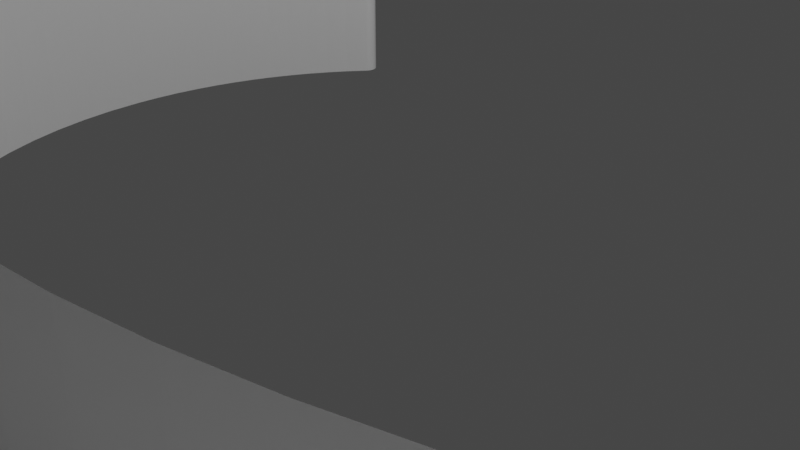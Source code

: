 # Source: stack-view.blend  (saved by Blender 2.82.7; exported with 4.5.12 LTS)
import bpy
from mathutils import Matrix  # noqa: F401  (used for matrix-valued properties, if any)

bpy.ops.wm.read_factory_settings(use_empty=True)
scene = bpy.context.scene
scene.name = 'Scene'

# ---- collections
col_collection = bpy.data.collections.new('Collection'); scene.collection.children.link(col_collection)
col_icon150_svg = bpy.data.collections.new('icon150.svg'); scene.collection.children.link(col_icon150_svg)

# ---- materials (node trees are filled in below, after node groups)
mat_material = bpy.data.materials.new('Material')
mat_material.alpha_threshold = 0.0
mat_material.use_transparent_shadow = False
mat_material.line_color = (0.0, 0.0, 0.0, 1.0)

# ---- material node trees
mat_material.use_nodes = True; mat_material.node_tree.nodes.clear()
_N = mat_material.node_tree.nodes; _L = mat_material.node_tree.links
n0 = _N.new('ShaderNodeOutputMaterial'); n0.name = 'Material Output'; n0.location = (300, 300)
n1 = _N.new('ShaderNodeBsdfPrincipled'); n1.name = 'Principled BSDF'; n1.location = (10, 300)
n1.distribution = 'GGX'
n1.subsurface_method = 'BURLEY'
n1.inputs[2].default_value = 0.4
n1.inputs[3].default_value = 1.45
n1.inputs[27].default_value = (0.0, 0.0, 0.0, 1.0)
n1.inputs[28].default_value = 1.0
_L.new(n1.outputs[0], n0.inputs[0])
n0.is_active_output = True

# ---- world
world_world = bpy.data.worlds.new('World'); scene.world = world_world
world_world.use_nodes = True; world_world.node_tree.nodes.clear()
_N = world_world.node_tree.nodes; _L = world_world.node_tree.links
n0 = _N.new('ShaderNodeOutputWorld'); n0.name = 'World Output'; n0.location = (300, 300)
n1 = _N.new('ShaderNodeBackground'); n1.name = 'Background'; n1.location = (10, 300)
n1.inputs[0].default_value = (0.05088, 0.05088, 0.05088, 1.0)
_L.new(n1.outputs[0], n0.inputs[0])
n0.is_active_output = True
world_world.color = (0.05088, 0.05088, 0.05088)
world_world.use_sun_shadow = False
world_world.sun_shadow_jitter_overblur = 0.0

# ---- cameras
cam_camera = bpy.data.cameras.new('Camera')
cam_camera.clip_end = 100.0
cam_camera.ortho_scale = 7.314

# ---- lights
light_light = bpy.data.lights.new('Light', 'POINT')
light_light.transmission_factor = 0.0
light_light.energy = 1000.0
light_light.shadow_soft_size = 0.1
light_light.shadow_maximum_resolution = 0.006
light_light.use_absolute_resolution = True

# ---- meshes
me_curve = bpy.data.meshes.new('Curve')
me_curve.from_pydata([(-0.001091, 0.008267, 0.0), (-0.0007838, 0.008268, 0.0), (-0.0004746, 0.008265, 0.0), (-0.0001645, 0.008256, 0.0), (0.0001454, 0.008241, 0.0), (0.0004543, 0.008221, 0.0), (0.0007613, 0.008194, 0.0), (0.001065, 0.008161, 0.0), (0.001366, 0.008121, 0.0), (0.001661, 0.008074, 0.0), (0.001951, 0.008019, 0.0), (0.002234, 0.007957, 0.0), (0.00251, 0.007886, 0.0), (0.002702, 0.007832, 0.0), (0.002888, 0.007775, 0.0), (0.00307, 0.007714, 0.0), (0.003248, 0.007649, 0.0), (0.00342, 0.007581, 0.0), (0.003587, 0.007509, 0.0), (0.00375, 0.007434, 0.0), (0.003908, 0.007355, 0.0), (0.004061, 0.007272, 0.0), (0.004209, 0.007186, 0.0), (0.004353, 0.007096, 0.0), (0.004491, 0.007003, 0.0), (0.004492, 0.007002, 0.0), (0.004493, 0.007002, 0.0), (0.004493, 0.007001, 0.0), (0.004494, 0.007001, 0.0), (0.004495, 0.007001, 0.0), (0.004496, 0.007, 0.0), (0.004496, 0.007, 0.0), (0.004497, 0.006999, 0.0), (0.004498, 0.006999, 0.0), (0.004498, 0.006999, 0.0), (0.004499, 0.006998, 0.0), (0.0045, 0.006997, 0.0), (0.00503, 0.00663, 0.0), (0.005527, 0.00622, 0.0), (0.005988, 0.00577, 0.0), (0.006412, 0.005283, 0.0), (0.006795, 0.00476, 0.0), (0.007135, 0.004205, 0.0), (0.00743, 0.00362, 0.0), (0.007677, 0.003007, 0.0), (0.007874, 0.00237, 0.0), (0.008017, 0.001711, 0.0), (0.008105, 0.001032, 0.0), (0.008135, 0.0003354, 0.0), (0.008121, -0.0001319, 0.0), (0.008082, -0.0005919, 0.0), (0.008016, -0.001044, 0.0), (0.007926, -0.001487, 0.0), (0.007811, -0.001921, 0.0), (0.007673, -0.002345, 0.0), (0.007513, -0.002757, 0.0), (0.007331, -0.003158, 0.0), (0.007128, -0.003546, 0.0), (0.006904, -0.00392, 0.0), (0.006661, -0.00428, 0.0), (0.006399, -0.004625, 0.0), (0.006383, -0.004648, 0.0), (0.006369, -0.004671, 0.0), (0.006358, -0.004695, 0.0), (0.00635, -0.00472, 0.0), (0.006345, -0.004745, 0.0), (0.006342, -0.004771, 0.0), (0.006342, -0.004796, 0.0), (0.006345, -0.004822, 0.0), (0.00635, -0.004847, 0.0), (0.006358, -0.004872, 0.0), (0.006369, -0.004896, 0.0), (0.006382, -0.004919, 0.0), (0.006398, -0.004941, 0.0), (0.006415, -0.004961, 0.0), (0.006434, -0.004979, 0.0), (0.006455, -0.004994, 0.0), (0.006477, -0.005007, 0.0), (0.006499, -0.005018, 0.0), (0.006523, -0.005026, 0.0), (0.006548, -0.005031, 0.0), (0.006573, -0.005034, 0.0), (0.006598, -0.005034, 0.0), (0.006624, -0.005031, 0.0), (0.00665, -0.005026, 0.0), (0.007734, -0.004705, 0.0), (0.008819, -0.004343, 0.0), (0.009906, -0.003941, 0.0), (0.01099, -0.003498, 0.0), (0.01208, -0.003014, 0.0), (0.01317, -0.002489, 0.0), (0.01427, -0.001923, 0.0), (0.01536, -0.001317, 0.0), (0.01645, -0.0006702, 0.0), (0.01755, 1.746e-05, 0.0), (0.01865, 0.0007458, 0.0), (0.01975, 0.001515, 0.0), (0.01976, 0.001526, 0.0), (0.01978, 0.001537, 0.0), (0.01979, 0.00155, 0.0), (0.0198, 0.001563, 0.0), (0.01981, 0.001576, 0.0), (0.01982, 0.001591, 0.0), (0.01983, 0.001606, 0.0), (0.01983, 0.001621, 0.0), (0.01984, 0.001637, 0.0), (0.01984, 0.001654, 0.0), (0.01985, 0.001672, 0.0), (0.01985, 0.00169, 0.0), (0.01985, 0.001708, 0.0), (0.01985, 0.001726, 0.0), (0.01985, 0.001744, 0.0), (0.01985, 0.001761, 0.0), (0.01985, 0.001778, 0.0), (0.01984, 0.001795, 0.0), (0.01984, 0.001811, 0.0), (0.01983, 0.001826, 0.0), (0.01982, 0.001842, 0.0), (0.01981, 0.001857, 0.0), (0.0198, 0.001871, 0.0), (0.01979, 0.001884, 0.0), (0.01652, 0.005296, 0.0), (0.01325, 0.008086, 0.0), (0.009996, 0.01025, 0.0), (0.006747, 0.0118, 0.0), (0.003506, 0.01273, 0.0), (0.000273, 0.01303, 0.0), (-0.002952, 0.01271, 0.0), (-0.00617, 0.01177, 0.0), (-0.009379, 0.01021, 0.0), (-0.01258, 0.00803, 0.0), (-0.01577, 0.005226, 0.0), (-0.01896, 0.0018, 0.0), (-0.01898, 0.001775, 0.0), (-0.01899, 0.001749, 0.0), (-0.019, 0.001721, 0.0), (-0.01901, 0.001693, 0.0), (-0.01902, 0.001664, 0.0), (-0.01902, 0.001635, 0.0), (-0.01902, 0.001606, 0.0), (-0.01901, 0.001577, 0.0), (-0.019, 0.001549, 0.0), (-0.01899, 0.001522, 0.0), (-0.01898, 0.001497, 0.0), (-0.01896, 0.001472, 0.0), (-0.01894, 0.00145, 0.0), (-0.01891, 0.001431, 0.0), (-0.01889, 0.001415, 0.0), (-0.01886, 0.001403, 0.0), (-0.01883, 0.001394, 0.0), (-0.01881, 0.001389, 0.0), (-0.01878, 0.001387, 0.0), (-0.01875, 0.001388, 0.0), (-0.01872, 0.001394, 0.0), (-0.01869, 0.001402, 0.0), (-0.01866, 0.001414, 0.0), (-0.01864, 0.00143, 0.0), (-0.017, 0.002532, 0.0), (-0.01539, 0.003536, 0.0), (-0.01382, 0.004444, 0.0), (-0.01228, 0.005256, 0.0), (-0.01077, 0.00597, 0.0), (-0.009292, 0.006588, 0.0), (-0.007846, 0.00711, 0.0), (-0.006432, 0.007534, 0.0), (-0.00505, 0.007862, 0.0), (-0.003699, 0.008094, 0.0), (-0.002381, 0.008229, 0.0), (-0.001094, 0.008267, 0.0), (-0.001094, 0.008267, 0.0), (-0.001094, 0.008267, 0.0), (-0.001094, 0.008267, 0.0), (-0.001093, 0.008267, 0.0), (-0.001093, 0.008267, 0.0), (-0.001093, 0.008267, 0.0), (-0.001092, 0.008267, 0.0), (-0.001092, 0.008267, 0.0), (-0.001092, 0.008267, 0.0), (-0.001091, 0.008267, 0.0), (-0.001091, 0.008267, 0.0)], [(126, 127), (125, 126), (124, 125), (127, 128), (123, 124), (128, 129), (122, 123), (129, 130), (168, 169), (1, 2), (167, 168), (2, 3), (3, 4), (4, 5), (166, 167), (5, 6), (6, 7), (7, 8), (8, 9), (165, 166), (121, 122), (9, 10), (130, 131), (164, 165), (10, 11), (11, 12), (12, 13), (13, 14), (14, 15), (15, 16), (16, 17), (17, 18), (163, 164), (18, 19), (19, 20), (20, 21), (21, 22), (22, 23), (162, 163), (23, 24), (24, 25), (25, 26), (26, 27), (27, 28), (28, 29), (29, 30), (30, 31), (31, 32), (32, 33), (33, 34), (34, 35), (35, 36), (36, 37), (37, 38), (161, 162), (38, 39), (160, 161), (39, 40), (120, 121), (40, 41), (159, 160), (131, 132), (41, 42), (158, 159), (42, 43), (43, 44), (157, 158), (44, 45), (156, 157), (45, 46), (119, 120), (118, 119), (117, 118), (116, 117), (115, 116), (114, 115), (132, 133), (113, 114), (112, 113), (133, 134), (111, 112), (134, 135), (110, 111), (109, 110), (135, 136), (46, 47), (108, 109), (136, 137), (107, 108), (106, 107), (137, 138), (105, 106), (104, 105), (138, 139), (103, 104), (139, 140), (102, 103), (101, 102), (140, 141), (100, 101), (99, 100), (98, 99), (141, 142), (97, 98), (96, 97), (142, 143), (95, 96), (143, 144), (144, 145), (145, 146), (146, 147), (155, 156), (147, 148), (154, 155), (148, 149), (153, 154), (149, 150), (152, 153), (150, 151), (151, 152), (47, 48), (94, 95), (48, 49), (93, 94), (49, 50), (50, 51), (92, 93), (51, 52), (91, 92), (52, 53), (53, 54), (90, 91), (54, 55), (89, 90), (55, 56), (88, 89), (56, 57), (87, 88), (57, 58), (58, 59), (86, 87), (59, 60), (85, 86), (60, 61), (61, 62), (62, 63), (63, 64), (84, 85), (64, 65), (65, 66), (66, 67), (67, 68), (68, 69), (69, 70), (70, 71), (71, 72), (72, 73), (73, 74), (74, 75), (75, 76), (76, 77), (77, 78), (78, 79), (79, 80), (83, 84), (80, 81), (81, 82), (82, 83)], [(169, 0, 1), (170, 0, 169), (171, 0, 170), (172, 0, 171), (173, 0, 172), (174, 0, 173), (175, 0, 174), (176, 0, 175), (177, 0, 176), (178, 0, 177), (179, 0, 178)])
_uv = me_curve.uv_layers.new(name='UVMap')
_uv.uv.foreach_set('vector', [0.9441, 0.0, 0.0, 0.0, 0.005587, 0.0, 0.9497, 0.0, 0.0, 0.0, 0.9441, 0.0, 0.9553, 0.0, 0.0, 0.0, 0.9497, 0.0, 0.9609, 0.0, 0.0, 0.0, 0.9553, 0.0, 0.9665, 0.0, 0.0, 0.0, 0.9609, 0.0, 0.9721, 0.0, 0.0, 0.0, 0.9665, 0.0, 0.9777, 0.0, 0.0, 0.0, 0.9721, 0.0, 0.9832, 0.0, 0.0, 0.0, 0.9777, 0.0, 0.9888, 0.0, 0.0, 0.0, 0.9832, 0.0, 0.9944, 0.0, 0.0, 0.0, 0.9888, 0.0, 1.0, 0.0, 0.0, 0.0, 0.9944, 0.0])
me_curve.materials.append(mat_material)
me_curve.use_remesh_fix_poles = True
me_curve.use_remesh_preserve_attributes = False
me_curve.use_mirror_vertex_groups = False
me_curve.update()
me_curve_001 = bpy.data.meshes.new('Curve.001')
me_curve_001.from_pydata([(0.0009778, -0.008117, 0.0), (0.0006686, -0.008113, 0.0), (0.0003585, -0.008104, 0.0), (4.86e-05, -0.00809, 0.0), (-0.0002603, -0.008069, 0.0), (-0.0005673, -0.008043, 0.0), (-0.0008714, -0.008009, 0.0), (-0.001172, -0.007969, 0.0), (-0.001467, -0.007922, 0.0), (-0.001757, -0.007868, 0.0), (-0.00204, -0.007805, 0.0), (-0.002316, -0.007735, 0.0), (-0.002508, -0.007681, 0.0), (-0.002694, -0.007623, 0.0), (-0.002876, -0.007562, 0.0), (-0.003054, -0.007498, 0.0), (-0.003226, -0.007429, 0.0), (-0.003393, -0.007358, 0.0), (-0.003556, -0.007282, 0.0), (-0.003714, -0.007203, 0.0), (-0.003867, -0.007121, 0.0), (-0.004015, -0.007035, 0.0), (-0.004159, -0.006945, 0.0), (-0.004297, -0.006851, 0.0), (-0.004298, -0.006851, 0.0), (-0.004299, -0.00685, 0.0), (-0.004299, -0.00685, 0.0), (-0.0043, -0.006849, 0.0), (-0.004301, -0.006849, 0.0), (-0.004302, -0.006849, 0.0), (-0.004302, -0.006848, 0.0), (-0.004303, -0.006848, 0.0), (-0.004304, -0.006848, 0.0), (-0.004304, -0.006847, 0.0), (-0.004305, -0.006846, 0.0), (-0.004306, -0.006846, 0.0), (-0.004836, -0.006479, 0.0), (-0.005333, -0.006069, 0.0), (-0.005794, -0.005619, 0.0), (-0.006218, -0.005131, 0.0), (-0.006601, -0.004609, 0.0), (-0.006941, -0.004053, 0.0), (-0.007236, -0.003468, 0.0), (-0.007483, -0.002856, 0.0), (-0.00768, -0.002219, 0.0), (-0.007823, -0.001559, 0.0), (-0.007911, -0.0008801, 0.0), (-0.007941, -0.0001838, 0.0), (-0.007927, 0.0002834, 0.0), (-0.007888, 0.0007435, 0.0), (-0.007822, 0.001196, 0.0), (-0.007732, 0.001639, 0.0), (-0.007617, 0.002073, 0.0), (-0.007479, 0.002497, 0.0), (-0.007319, 0.002909, 0.0), (-0.007137, 0.00331, 0.0), (-0.006934, 0.003698, 0.0), (-0.00671, 0.004073, 0.0), (-0.006467, 0.004434, 0.0), (-0.006205, 0.00478, 0.0), (-0.006189, 0.004801, 0.0), (-0.006175, 0.004824, 0.0), (-0.006164, 0.004848, 0.0), (-0.006156, 0.004872, 0.0), (-0.006151, 0.004897, 0.0), (-0.006148, 0.004923, 0.0), (-0.006148, 0.004948, 0.0), (-0.006151, 0.004973, 0.0), (-0.006156, 0.004999, 0.0), (-0.006164, 0.005023, 0.0), (-0.006175, 0.005047, 0.0), (-0.006188, 0.00507, 0.0), (-0.006204, 0.005092, 0.0), (-0.006221, 0.005112, 0.0), (-0.00624, 0.00513, 0.0), (-0.006261, 0.005146, 0.0), (-0.006283, 0.005159, 0.0), (-0.006305, 0.005169, 0.0), (-0.006329, 0.005177, 0.0), (-0.006354, 0.005183, 0.0), (-0.006379, 0.005186, 0.0), (-0.006404, 0.005186, 0.0), (-0.00643, 0.005183, 0.0), (-0.006456, 0.005177, 0.0), (-0.00754, 0.004856, 0.0), (-0.008625, 0.004495, 0.0), (-0.009712, 0.004092, 0.0), (-0.0108, 0.003649, 0.0), (-0.01189, 0.003165, 0.0), (-0.01298, 0.00264, 0.0), (-0.01407, 0.002075, 0.0), (-0.01517, 0.001469, 0.0), (-0.01626, 0.0008217, 0.0), (-0.01736, 0.0001341, 0.0), (-0.01846, -0.0005943, 0.0), (-0.01955, -0.001363, 0.0), (-0.01957, -0.001374, 0.0), (-0.01958, -0.001386, 0.0), (-0.01959, -0.001398, 0.0), (-0.01961, -0.001411, 0.0), (-0.01962, -0.001425, 0.0), (-0.01962, -0.001439, 0.0), (-0.01963, -0.001454, 0.0), (-0.01964, -0.00147, 0.0), (-0.01965, -0.001486, 0.0), (-0.01965, -0.001503, 0.0), (-0.01965, -0.00152, 0.0), (-0.01966, -0.001538, 0.0), (-0.01966, -0.001556, 0.0), (-0.01966, -0.001574, 0.0), (-0.01966, -0.001592, 0.0), (-0.01966, -0.001609, 0.0), (-0.01965, -0.001626, 0.0), (-0.01965, -0.001643, 0.0), (-0.01964, -0.001659, 0.0), (-0.01964, -0.001675, 0.0), (-0.01963, -0.00169, 0.0), (-0.01962, -0.001705, 0.0), (-0.01961, -0.001719, 0.0), (-0.0196, -0.001733, 0.0), (-0.01632, -0.005145, 0.0), (-0.01306, -0.007935, 0.0), (-0.009802, -0.0101, 0.0), (-0.006553, -0.01165, 0.0), (-0.003312, -0.01258, 0.0), (-7.904e-05, -0.01288, 0.0), (0.003146, -0.01256, 0.0), (0.006364, -0.01162, 0.0), (0.009573, -0.01006, 0.0), (0.01277, -0.007878, 0.0), (0.01597, -0.005074, 0.0), (0.01915, -0.001648, 0.0), (0.01917, -0.001623, 0.0), (0.01919, -0.001597, 0.0), (0.0192, -0.00157, 0.0), (0.01921, -0.001541, 0.0), (0.01921, -0.001513, 0.0), (0.01921, -0.001426, 0.0), (0.0192, -0.001398, 0.0), (0.01919, -0.001371, 0.0), (0.01917, -0.001345, 0.0), (0.01915, -0.001321, 0.0), (0.01913, -0.001299, 0.0), (0.01911, -0.00128, 0.0), (0.01908, -0.001264, 0.0), (0.01906, -0.001252, 0.0), (0.01903, -0.001243, 0.0), (0.019, -0.001237, 0.0), (0.01897, -0.001235, 0.0), (0.01894, -0.001237, 0.0), (0.01891, -0.001242, 0.0), (0.01888, -0.001251, 0.0), (0.01886, -0.001263, 0.0), (0.01883, -0.001279, 0.0), (0.01719, -0.00238, 0.0), (0.01559, -0.003385, 0.0), (0.01402, -0.004293, 0.0), (0.01247, -0.005104, 0.0), (0.01096, -0.005819, 0.0), (0.009486, -0.006437, 0.0), (0.00804, -0.006958, 0.0), (0.006626, -0.007383, 0.0), (0.005244, -0.007711, 0.0), (0.003893, -0.007942, 0.0), (0.002575, -0.008077, 0.0), (0.01894, -0.001237, 0.0), (0.01891, -0.001242, 0.0), (0.01888, -0.001251, 0.0), (0.01886, -0.001263, 0.0), (0.01883, -0.001279, 0.0), (0.01719, -0.00238, 0.0), (0.01921, -0.001455, 0.0), (0.01921, -0.001541, 0.0), (0.0192, -0.00157, 0.0), (0.01919, -0.001597, 0.0), (0.01917, -0.001623, 0.0), (0.01915, -0.001648, 0.0), (0.01597, -0.005074, 0.0), (0.01277, -0.007878, 0.0), (0.009573, -0.01006, 0.0), (0.006364, -0.01162, 0.0), (0.0009778, -0.008117, 0.0007986), (0.0006686, -0.008113, 0.0007986), (0.0003585, -0.008104, 0.0007986), (4.86e-05, -0.00809, 0.0007986), (-0.0002603, -0.008069, 0.0007986), (-0.0005673, -0.008043, 0.0007986), (-0.0008714, -0.008009, 0.0007986), (-0.001172, -0.007969, 0.0007986), (-0.001467, -0.007922, 0.0007986), (-0.001757, -0.007868, 0.0007986), (-0.00204, -0.007805, 0.0007986), (-0.002316, -0.007735, 0.0007986), (-0.002508, -0.007681, 0.0007986), (-0.002694, -0.007623, 0.0007986), (-0.002876, -0.007562, 0.0007986), (-0.003054, -0.007498, 0.0007986), (-0.003226, -0.007429, 0.0007986), (-0.003393, -0.007358, 0.0007986), (-0.003556, -0.007282, 0.0007986), (-0.003714, -0.007203, 0.0007986), (-0.003867, -0.007121, 0.0007986), (-0.004015, -0.007035, 0.0007986), (-0.004159, -0.006945, 0.0007986), (-0.004297, -0.006851, 0.0007986), (-0.004298, -0.006851, 0.0007986), (-0.004299, -0.00685, 0.0007986), (-0.004299, -0.00685, 0.0007986), (-0.0043, -0.006849, 0.0007986), (-0.004301, -0.006849, 0.0007986), (-0.004302, -0.006849, 0.0007986), (-0.004302, -0.006848, 0.0007986), (-0.004303, -0.006848, 0.0007986), (-0.004304, -0.006848, 0.0007986), (-0.004304, -0.006847, 0.0007986), (-0.004305, -0.006846, 0.0007986), (-0.004306, -0.006846, 0.0007986), (-0.004836, -0.006479, 0.0007986), (-0.005333, -0.006069, 0.0007986), (-0.005794, -0.005619, 0.0007986), (-0.006218, -0.005131, 0.0007986), (-0.006601, -0.004609, 0.0007986), (-0.006941, -0.004053, 0.0007986), (-0.007236, -0.003468, 0.0007986), (-0.007483, -0.002856, 0.0007986), (-0.00768, -0.002219, 0.0007986), (-0.007823, -0.001559, 0.0007986), (-0.007911, -0.0008801, 0.0007986), (-0.007941, -0.0001838, 0.0007986), (-0.007927, 0.0002834, 0.0007986), (-0.007888, 0.0007435, 0.0007986), (-0.007822, 0.001196, 0.0007986), (-0.007732, 0.001639, 0.0007986), (-0.007617, 0.002073, 0.0007986), (-0.007479, 0.002497, 0.0007986), (-0.007319, 0.002909, 0.0007986), (-0.007137, 0.00331, 0.0007986), (-0.006934, 0.003698, 0.0007986), (-0.00671, 0.004073, 0.0007986), (-0.006467, 0.004434, 0.0007986), (-0.006205, 0.00478, 0.0007986), (-0.006189, 0.004801, 0.0007986), (-0.006175, 0.004824, 0.0007986), (-0.006164, 0.004848, 0.0007986), (-0.006156, 0.004872, 0.0007986), (-0.006151, 0.004897, 0.0007986), (-0.006148, 0.004923, 0.0007986), (-0.006148, 0.004948, 0.0007986), (-0.006151, 0.004973, 0.0007986), (-0.006156, 0.004999, 0.0007986), (-0.006164, 0.005023, 0.0007986), (-0.006175, 0.005047, 0.0007986), (-0.006188, 0.00507, 0.0007986), (-0.006204, 0.005092, 0.0007986), (-0.006221, 0.005112, 0.0007986), (-0.00624, 0.00513, 0.0007986), (-0.006261, 0.005146, 0.0007986), (-0.006283, 0.005159, 0.0007986), (-0.006305, 0.005169, 0.0007986), (-0.006329, 0.005177, 0.0007986), (-0.006354, 0.005183, 0.0007986), (-0.006379, 0.005186, 0.0007986), (-0.006404, 0.005186, 0.0007986), (-0.00643, 0.005183, 0.0007986), (-0.006456, 0.005177, 0.0007986), (-0.00754, 0.004856, 0.0007986), (-0.008625, 0.004495, 0.0007986), (-0.009712, 0.004092, 0.0007986), (-0.0108, 0.003649, 0.0007986), (-0.01189, 0.003165, 0.0007986), (-0.01298, 0.00264, 0.0007986), (-0.01407, 0.002075, 0.0007986), (-0.01517, 0.001469, 0.0007986), (-0.01626, 0.0008217, 0.0007986), (-0.01736, 0.0001341, 0.0007986), (-0.01846, -0.0005943, 0.0007986), (-0.01955, -0.001363, 0.0007986), (-0.01957, -0.001374, 0.0007986), (-0.01958, -0.001386, 0.0007986), (-0.01959, -0.001398, 0.0007986), (-0.01961, -0.001411, 0.0007986), (-0.01962, -0.001425, 0.0007986), (-0.01962, -0.001439, 0.0007986), (-0.01963, -0.001454, 0.0007986), (-0.01964, -0.00147, 0.0007986), (-0.01965, -0.001486, 0.0007986), (-0.01965, -0.001503, 0.0007986), (-0.01965, -0.00152, 0.0007986), (-0.01966, -0.001538, 0.0007986), (-0.01966, -0.001556, 0.0007986), (-0.01966, -0.001574, 0.0007986), (-0.01966, -0.001592, 0.0007986), (-0.01966, -0.001609, 0.0007986), (-0.01965, -0.001626, 0.0007986), (-0.01965, -0.001643, 0.0007986), (-0.01964, -0.001659, 0.0007986), (-0.01964, -0.001675, 0.0007986), (-0.01963, -0.00169, 0.0007986), (-0.01962, -0.001705, 0.0007986), (-0.01961, -0.001719, 0.0007986), (-0.0196, -0.001733, 0.0007986), (-0.01632, -0.005145, 0.0007986), (-0.01306, -0.007935, 0.0007986), (-0.009802, -0.0101, 0.0007986), (-0.006553, -0.01165, 0.0007986), (-0.003312, -0.01258, 0.0007986), (-7.904e-05, -0.01288, 0.0007986), (0.003146, -0.01256, 0.0007986), (0.006364, -0.01162, 0.0007986), (0.009573, -0.01006, 0.0007986), (0.01277, -0.007878, 0.0007986), (0.01597, -0.005074, 0.0007986), (0.01915, -0.001648, 0.0007986), (0.01917, -0.001623, 0.0007986), (0.01919, -0.001597, 0.0007986), (0.0192, -0.00157, 0.0007986), (0.01921, -0.001541, 0.0007986), (0.01921, -0.001513, 0.0007986), (0.01921, -0.001426, 0.0007986), (0.0192, -0.001398, 0.0007986), (0.01919, -0.001371, 0.0007986), (0.01917, -0.001345, 0.0007986), (0.01915, -0.001321, 0.0007986), (0.01913, -0.001299, 0.0007986), (0.01911, -0.00128, 0.0007986), (0.01908, -0.001264, 0.0007986), (0.01906, -0.001252, 0.0007986), (0.01903, -0.001243, 0.0007986), (0.019, -0.001237, 0.0007986), (0.01897, -0.001235, 0.0007986), (0.01894, -0.001237, 0.0007986), (0.01891, -0.001242, 0.0007986), (0.01888, -0.001251, 0.0007986), (0.01886, -0.001263, 0.0007986), (0.01883, -0.001279, 0.0007986), (0.01719, -0.00238, 0.0007986), (0.01559, -0.003385, 0.0007986), (0.01402, -0.004293, 0.0007986), (0.01247, -0.005104, 0.0007986), (0.01096, -0.005819, 0.0007986), (0.009486, -0.006437, 0.0007986), (0.00804, -0.006958, 0.0007986), (0.006626, -0.007383, 0.0007986), (0.005244, -0.007711, 0.0007986), (0.003893, -0.007942, 0.0007986), (0.002575, -0.008077, 0.0007986), (0.01894, -0.001237, 0.0007986), (0.01891, -0.001242, 0.0007986), (0.01888, -0.001251, 0.0007986), (0.01886, -0.001263, 0.0007986), (0.01883, -0.001279, 0.0007986), (0.01719, -0.00238, 0.0007986), (0.01921, -0.001455, 0.0007986), (0.01921, -0.001541, 0.0007986), (0.0192, -0.00157, 0.0007986), (0.01919, -0.001597, 0.0007986), (0.01917, -0.001623, 0.0007986), (0.01915, -0.001648, 0.0007986), (0.01597, -0.005074, 0.0007986), (0.01277, -0.007878, 0.0007986), (0.009573, -0.01006, 0.0007986), (0.006364, -0.01162, 0.0007986)], [], [(157, 156, 337, 338), (146, 145, 326, 327), (164, 0, 181, 345), (79, 78, 259, 260), (40, 39, 220, 221), (168, 151, 332, 349), (151, 167, 348, 332), (84, 83, 264, 265), (130, 178, 359, 311), (145, 144, 325, 326), (153, 169, 350, 334), (78, 77, 258, 259), (158, 157, 338, 339), (169, 152, 333, 350), (128, 180, 361, 309), (77, 76, 257, 258), (39, 38, 219, 220), (144, 143, 324, 325), (123, 122, 303, 304), (76, 75, 256, 257), (121, 120, 301, 302), (170, 153, 334, 351), (127, 126, 307, 308), (75, 74, 255, 256), (38, 37, 218, 219), (143, 142, 323, 324), (124, 123, 304, 305), (74, 73, 254, 255), (159, 158, 339, 340), (142, 141, 322, 323), (125, 124, 305, 306), (73, 72, 253, 254), (37, 36, 217, 218), (141, 140, 321, 322), (126, 125, 306, 307), (72, 71, 252, 253), (160, 159, 340, 341), (140, 139, 320, 321), (136, 171, 352, 317), (71, 70, 251, 252), (36, 35, 216, 217), (96, 95, 276, 277), (150, 166, 347, 331), (70, 69, 250, 251), (35, 34, 215, 216), (139, 138, 319, 320), (69, 68, 249, 250), (34, 33, 214, 215), (97, 96, 277, 278), (68, 67, 248, 249), (33, 32, 213, 214), (98, 97, 278, 279), (67, 66, 247, 248), (32, 31, 212, 213), (138, 137, 318, 319), (66, 65, 246, 247), (31, 30, 211, 212), (99, 98, 279, 280), (65, 64, 245, 246), (30, 29, 210, 211), (100, 99, 280, 281), (64, 63, 244, 245), (29, 28, 209, 210), (101, 100, 281, 282), (63, 62, 243, 244), (28, 27, 208, 209), (137, 171, 352, 318), (85, 84, 265, 266), (27, 26, 207, 208), (102, 101, 282, 283), (62, 61, 242, 243), (26, 25, 206, 207), (103, 102, 283, 284), (61, 60, 241, 242), (25, 24, 205, 206), (104, 103, 284, 285), (60, 59, 240, 241), (24, 23, 204, 205), (105, 104, 285, 286), (59, 58, 239, 240), (23, 22, 203, 204), (106, 105, 286, 287), (86, 85, 266, 267), (22, 21, 202, 203), (136, 172, 353, 317), (58, 57, 238, 239), (161, 160, 341, 342), (107, 106, 287, 288), (87, 86, 267, 268), (21, 20, 201, 202), (108, 107, 288, 289), (57, 56, 237, 238), (20, 19, 200, 201), (135, 173, 354, 316), (56, 55, 236, 237), (19, 18, 199, 200), (109, 108, 289, 290), (88, 87, 268, 269), (18, 17, 198, 199), (45, 44, 225, 226), (55, 54, 235, 236), (17, 16, 197, 198), (134, 174, 355, 315), (89, 88, 269, 270), (162, 161, 342, 343), (110, 109, 290, 291), (54, 53, 234, 235), (16, 15, 196, 197), (111, 110, 291, 292), (90, 89, 270, 271), (15, 14, 195, 196), (133, 175, 356, 314), (53, 52, 233, 234), (14, 13, 194, 195), (112, 111, 292, 293), (91, 90, 271, 272), (13, 12, 193, 194), (132, 176, 357, 313), (52, 51, 232, 233), (12, 11, 192, 193), (113, 112, 293, 294), (51, 50, 231, 232), (163, 162, 343, 344), (114, 113, 294, 295), (92, 91, 272, 273), (11, 10, 191, 192), (131, 177, 358, 312), (50, 49, 230, 231), (10, 9, 190, 191), (115, 114, 295, 296), (93, 92, 273, 274), (9, 8, 189, 190), (116, 115, 296, 297), (49, 48, 229, 230), (129, 179, 360, 310), (117, 116, 297, 298), (48, 47, 228, 229), (8, 7, 188, 189), (118, 117, 298, 299), (94, 93, 274, 275), (122, 121, 302, 303), (119, 118, 299, 300), (47, 46, 227, 228), (164, 163, 344, 345), (120, 119, 300, 301), (95, 94, 275, 276), (7, 6, 187, 188), (44, 43, 224, 225), (46, 45, 226, 227), (6, 5, 186, 187), (155, 154, 335, 336), (165, 148, 329, 346), (5, 4, 185, 186), (82, 81, 262, 263), (43, 42, 223, 224), (148, 147, 328, 329), (4, 3, 184, 185), (149, 165, 346, 330), (156, 155, 336, 337), (166, 149, 330, 347), (3, 2, 183, 184), (81, 80, 261, 262), (42, 41, 222, 223), (147, 146, 327, 328), (2, 1, 182, 183), (80, 79, 260, 261), (41, 40, 221, 222), (167, 150, 331, 348), (1, 0, 181, 182), (83, 82, 263, 264)])
_uv = me_curve_001.uv_layers.new(name='UVMap')
_uv.uv.foreach_set('vector', [0.0, 0.0, 0.0, 0.0, 0.0, 0.0, 0.0, 0.0, 0.0, 0.0, 0.0, 0.0, 0.0, 0.0, 0.0, 0.0, 0.0, 0.0, 0.0, 0.0, 0.0, 0.0, 0.0, 0.0, 0.0, 0.0, 0.0, 0.0, 0.0, 0.0, 0.0, 0.0, 0.0, 0.0, 0.0, 0.0, 0.0, 0.0, 0.0, 0.0, 0.0, 0.0, 0.0, 0.0, 0.0, 0.0, 0.0, 0.0, 0.0, 0.0, 0.0, 0.0, 0.0, 0.0, 0.0, 0.0, 0.0, 0.0, 0.0, 0.0, 0.0, 0.0, 0.0, 0.0, 0.0, 0.0, 0.0, 0.0, 0.0, 0.0, 0.0, 0.0, 0.0, 0.0, 0.0, 0.0, 0.0, 0.0, 0.0, 0.0, 0.0, 0.0, 0.0, 0.0, 0.0, 0.0, 0.0, 0.0, 0.0, 0.0, 0.0, 0.0, 0.0, 0.0, 0.0, 0.0, 0.0, 0.0, 0.0, 0.0, 0.0, 0.0, 0.0, 0.0, 0.0, 0.0, 0.0, 0.0, 0.0, 0.0, 0.0, 0.0, 0.0, 0.0, 0.0, 0.0, 0.0, 0.0, 0.0, 0.0, 0.0, 0.0, 0.0, 0.0, 0.0, 0.0, 0.0, 0.0, 0.0, 0.0, 0.0, 0.0, 0.0, 0.0, 0.0, 0.0, 0.0, 0.0, 0.0, 0.0, 0.0, 0.0, 0.0, 0.0, 0.0, 0.0, 0.0, 0.0, 0.0, 0.0, 0.0, 0.0, 0.0, 0.0, 0.0, 0.0, 0.0, 0.0, 0.0, 0.0, 0.0, 0.0, 0.0, 0.0, 0.0, 0.0, 0.0, 0.0, 0.0, 0.0, 0.0, 0.0, 0.0, 0.0, 0.0, 0.0, 0.0, 0.0, 0.0, 0.0, 0.0, 0.0, 0.0, 0.0, 0.0, 0.0, 0.0, 0.0, 0.0, 0.0, 0.0, 0.0, 0.0, 0.0, 0.0, 0.0, 0.0, 0.0, 0.0, 0.0, 0.0, 0.0, 0.0, 0.0, 0.0, 0.0, 0.0, 0.0, 0.0, 0.0, 0.0, 0.0, 0.0, 0.0, 0.0, 0.0, 0.0, 0.0, 0.0, 0.0, 0.0, 0.0, 0.0, 0.0, 0.0, 0.0, 0.0, 0.0, 0.0, 0.0, 0.0, 0.0, 0.0, 0.0, 0.0, 0.0, 0.0, 0.0, 0.0, 0.0, 0.0, 0.0, 0.0, 0.0, 0.0, 0.0, 0.0, 0.0, 0.0, 0.0, 0.0, 0.0, 0.0, 0.0, 0.0, 0.0, 0.0, 0.0, 0.0, 0.0, 0.0, 0.0, 0.0, 0.0, 0.0, 0.0, 0.0, 0.0, 0.0, 0.0, 0.0, 0.0, 0.0, 0.0, 0.0, 0.0, 0.0, 0.0, 0.0, 0.0, 0.0, 0.0, 0.0, 0.0, 0.0, 0.0, 0.0, 0.0, 0.0, 0.0, 0.0, 0.0, 0.0, 0.0, 0.0, 0.0, 0.0, 0.0, 0.0, 0.0, 0.0, 0.0, 0.0, 0.0, 0.0, 0.0, 0.0, 0.0, 0.0, 0.0, 0.0, 0.0, 0.0, 0.0, 0.0, 0.0, 0.0, 0.0, 0.0, 0.0, 0.0, 0.0, 0.0, 0.0, 0.0, 0.0, 0.0, 0.0, 0.0, 0.0, 0.0, 0.0, 0.0, 0.0, 0.0, 0.0, 0.0, 0.0, 0.0, 0.0, 0.0, 0.0, 0.0, 0.0, 0.0, 0.0, 0.0, 0.0, 0.0, 0.0, 0.0, 0.0, 0.0, 0.0, 0.0, 0.0, 0.0, 0.0, 0.0, 0.0, 0.0, 0.0, 0.0, 0.0, 0.0, 0.0, 0.0, 0.0, 0.0, 0.0, 0.0, 0.0, 0.0, 0.0, 0.0, 0.0, 0.0, 0.0, 0.0, 0.0, 0.0, 0.0, 0.0, 0.0, 0.0, 0.0, 0.0, 0.0, 0.0, 0.0, 0.0, 0.0, 0.0, 0.0, 0.0, 0.0, 0.0, 0.0, 0.0, 0.0, 0.0, 0.0, 0.0, 0.0, 0.0, 0.0, 0.0, 0.0, 0.0, 0.0, 0.0, 0.0, 0.0, 0.0, 0.0, 0.0, 0.0, 0.0, 0.0, 0.0, 0.0, 0.0, 0.0, 0.0, 0.0, 0.0, 0.0, 0.0, 0.0, 0.0, 0.0, 0.0, 0.0, 0.0, 0.0, 0.0, 0.0, 0.0, 0.0, 0.0, 0.0, 0.0, 0.0, 0.0, 0.0, 0.0, 0.0, 0.0, 0.0, 0.0, 0.0, 0.0, 0.0, 0.0, 0.0, 0.0, 0.0, 0.0, 0.0, 0.0, 0.0, 0.0, 0.0, 0.0, 0.0, 0.0, 0.0, 0.0, 0.0, 0.0, 0.0, 0.0, 0.0, 0.0, 0.0, 0.0, 0.0, 0.0, 0.0, 0.0, 0.0, 0.0, 0.0, 0.0, 0.0, 0.0, 0.0, 0.0, 0.0, 0.0, 0.0, 0.0, 0.0, 0.0, 0.0, 0.0, 0.0, 0.0, 0.0, 0.0, 0.0, 0.0, 0.0, 0.0, 0.0, 0.0, 0.0, 0.0, 0.0, 0.0, 0.0, 0.0, 0.0, 0.0, 0.0, 0.0, 0.0, 0.0, 0.0, 0.0, 0.0, 0.0, 0.0, 0.0, 0.0, 0.0, 0.0, 0.0, 0.0, 0.0, 0.0, 0.0, 0.0, 0.0, 0.0, 0.0, 0.0, 0.0, 0.0, 0.0, 0.0, 0.0, 0.0, 0.0, 0.0, 0.0, 0.0, 0.0, 0.0, 0.0, 0.0, 0.0, 0.0, 0.0, 0.0, 0.0, 0.0, 0.0, 0.0, 0.0, 0.0, 0.0, 0.0, 0.0, 0.0, 0.0, 0.0, 0.0, 0.0, 0.0, 0.0, 0.0, 0.0, 0.0, 0.0, 0.0, 0.0, 0.0, 0.0, 0.0, 0.0, 0.0, 0.0, 0.0, 0.0, 0.0, 0.0, 0.0, 0.0, 0.0, 0.0, 0.0, 0.0, 0.0, 0.0, 0.0, 0.0, 0.0, 0.0, 0.0, 0.0, 0.0, 0.0, 0.0, 0.0, 0.0, 0.0, 0.0, 0.0, 0.0, 0.0, 0.0, 0.0, 0.0, 0.0, 0.0, 0.0, 0.0, 0.0, 0.0, 0.0, 0.0, 0.0, 0.0, 0.0, 0.0, 0.0, 0.0, 0.0, 0.0, 0.0, 0.0, 0.0, 0.0, 0.0, 0.0, 0.0, 0.0, 0.0, 0.0, 0.0, 0.0, 0.0, 0.0, 0.0, 0.0, 0.0, 0.0, 0.0, 0.0, 0.0, 0.0, 0.0, 0.0, 0.0, 0.0, 0.0, 0.0, 0.0, 0.0, 0.0, 0.0, 0.0, 0.0, 0.0, 0.0, 0.0, 0.0, 0.0, 0.0, 0.0, 0.0, 0.0, 0.0, 0.0, 0.0, 0.0, 0.0, 0.0, 0.0, 0.0, 0.0, 0.0, 0.0, 0.0, 0.0, 0.0, 0.0, 0.0, 0.0, 0.0, 0.0, 0.0, 0.0, 0.0, 0.0, 0.0, 0.0, 0.0, 0.0, 0.0, 0.0, 0.0, 0.0, 0.0, 0.0, 0.0, 0.0, 0.0, 0.0, 0.0, 0.0, 0.0, 0.0, 0.0, 0.0, 0.0, 0.0, 0.0, 0.0, 0.0, 0.0, 0.0, 0.0, 0.0, 0.0, 0.0, 0.0, 0.0, 0.0, 0.0, 0.0, 0.0, 0.0, 0.0, 0.0, 0.0, 0.0, 0.0, 0.0, 0.0, 0.0, 0.0, 0.0, 0.0, 0.0, 0.0, 0.0, 0.0, 0.0, 0.0, 0.0, 0.0, 0.0, 0.0, 0.0, 0.0, 0.0, 0.0, 0.0, 0.0, 0.0, 0.0, 0.0, 0.0, 0.0, 0.0, 0.0, 0.0, 0.0, 0.0, 0.0, 0.0, 0.0, 0.0, 0.0, 0.0, 0.0, 0.0, 0.0, 0.0, 0.0, 0.0, 0.0, 0.0, 0.0, 0.0, 0.0, 0.0, 0.0, 0.0, 0.0, 0.0, 0.0, 0.0, 0.0, 0.0, 0.0, 0.0, 0.0, 0.0, 0.0, 0.0, 0.0, 0.0, 0.0, 0.0, 0.0, 0.0, 0.0, 0.0, 0.0, 0.0, 0.0, 0.0, 0.0, 0.0, 0.0, 0.0, 0.0, 0.0, 0.0, 0.0, 0.0, 0.0, 0.0, 0.0, 0.0, 0.0, 0.0, 0.0, 0.0, 0.0, 0.0, 0.0, 0.0, 0.0, 0.0, 0.0, 0.0, 0.0, 0.0, 0.0, 0.0, 0.0, 0.0, 0.0, 0.0, 0.0, 0.0, 0.0, 0.0, 0.0, 0.0, 0.0, 0.0, 0.0, 0.0, 0.0, 0.0, 0.0, 0.0, 0.0, 0.0, 0.0, 0.0, 0.0, 0.0, 0.0, 0.0, 0.0, 0.0, 0.0, 0.0, 0.0, 0.0, 0.0, 0.0, 0.0, 0.0, 0.0, 0.0, 0.0, 0.0, 0.0, 0.0, 0.0, 0.0, 0.0, 0.0, 0.0, 0.0, 0.0, 0.0, 0.0, 0.0, 0.0, 0.0, 0.0, 0.0, 0.0, 0.0, 0.0, 0.0, 0.0, 0.0, 0.0, 0.0, 0.0, 0.0, 0.0, 0.0, 0.0, 0.0, 0.0, 0.0, 0.0, 0.0, 0.0, 0.0, 0.0, 0.0, 0.0, 0.0, 0.0, 0.0, 0.0, 0.0, 0.0, 0.0, 0.0, 0.0, 0.0, 0.0, 0.0, 0.0, 0.0, 0.0, 0.0, 0.0, 0.0, 0.0, 0.0, 0.0, 0.0, 0.0, 0.0, 0.0, 0.0, 0.0, 0.0, 0.0, 0.0, 0.0, 0.0, 0.0, 0.0, 0.0, 0.0, 0.0, 0.0, 0.0, 0.0, 0.0, 0.0, 0.0, 0.0, 0.0, 0.0, 0.0, 0.0, 0.0, 0.0, 0.0, 0.0, 0.0, 0.0, 0.0, 0.0, 0.0, 0.0, 0.0, 0.0, 0.0, 0.0, 0.0, 0.0, 0.0, 0.0, 0.0, 0.0, 0.0, 0.0, 0.0, 0.0, 0.0, 0.0, 0.0, 0.0, 0.0, 0.0, 0.0, 0.0, 0.0, 0.0, 0.0, 0.0, 0.0, 0.0, 0.0, 0.0, 0.0, 0.0, 0.0, 0.0, 0.0, 0.0, 0.0, 0.0, 0.0, 0.0, 0.0, 0.0, 0.0, 0.0, 0.0, 0.0, 0.0, 0.0, 0.0, 0.0, 0.0, 0.0, 0.0, 0.0, 0.0, 0.0, 0.0, 0.0, 0.0, 0.0, 0.0, 0.0, 0.0, 0.0, 0.0, 0.0, 0.0, 0.0, 0.0, 0.0, 0.0, 0.0, 0.0, 0.0, 0.0, 0.0, 0.0, 0.0, 0.0, 0.0, 0.0, 0.0, 0.0, 0.0, 0.0, 0.0, 0.0, 0.0, 0.0, 0.0, 0.0, 0.0, 0.0, 0.0, 0.0, 0.0, 0.0, 0.0, 0.0, 0.0, 0.0, 0.0, 0.0, 0.0, 0.0, 0.0, 0.0, 0.0, 0.0, 0.0, 0.0, 0.0, 0.0, 0.0, 0.0, 0.0, 0.0, 0.0, 0.0, 0.0, 0.0, 0.0, 0.0, 0.0, 0.0, 0.0, 0.0, 0.0, 0.0, 0.0, 0.0, 0.0, 0.0, 0.0, 0.0, 0.0, 0.0, 0.0, 0.0, 0.0, 0.0, 0.0, 0.0, 0.0, 0.0, 0.0, 0.0, 0.0, 0.0, 0.0, 0.0, 0.0, 0.0, 0.0, 0.0, 0.0, 0.0, 0.0, 0.0, 0.0, 0.0, 0.0, 0.0, 0.0, 0.0, 0.0, 0.0, 0.0, 0.0, 0.0, 0.0, 0.0, 0.0, 0.0, 0.0, 0.0, 0.0, 0.0, 0.0, 0.0, 0.0, 0.0, 0.0, 0.0, 0.0, 0.0, 0.0, 0.0, 0.0, 0.0, 0.0, 0.0, 0.0, 0.0, 0.0, 0.0, 0.0, 0.0, 0.0, 0.0, 0.0, 0.0, 0.0, 0.0, 0.0, 0.0, 0.0, 0.0, 0.0, 0.0, 0.0, 0.0, 0.0, 0.0, 0.0, 0.0, 0.0, 0.0, 0.0, 0.0, 0.0, 0.0, 0.0, 0.0, 0.0, 0.0, 0.0, 0.0, 0.0, 0.0, 0.0, 0.0, 0.0, 0.0, 0.0, 0.0, 0.0, 0.0, 0.0, 0.0, 0.0, 0.0, 0.0, 0.0, 0.0, 0.0, 0.0, 0.0, 0.0, 0.0, 0.0, 0.0, 0.0, 0.0, 0.0, 0.0, 0.0, 0.0, 0.0, 0.0, 0.0, 0.0, 0.0, 0.0, 0.0, 0.0, 0.0, 0.0, 0.0, 0.0, 0.0, 0.0, 0.0, 0.0, 0.0, 0.0, 0.0, 0.0, 0.0, 0.0, 0.0, 0.0, 0.0, 0.0, 0.0, 0.0, 0.0, 0.0, 0.0, 0.0, 0.0, 0.0, 0.0, 0.0, 0.0, 0.0, 0.0, 0.0, 0.0, 0.0, 0.0, 0.0, 0.0, 0.0, 0.0, 0.0, 0.0, 0.0, 0.0, 0.0, 0.0, 0.0, 0.0, 0.0, 0.0, 0.0, 0.0, 0.0, 0.0, 0.0, 0.0, 0.0, 0.0, 0.0, 0.0, 0.0, 0.0, 0.0, 0.0, 0.0, 0.0, 0.0, 0.0, 0.0, 0.0, 0.0, 0.0, 0.0, 0.0, 0.0, 0.0, 0.0, 0.0, 0.0, 0.0, 0.0, 0.0, 0.0, 0.0, 0.0, 0.0, 0.0, 0.0, 0.0, 0.0, 0.0, 0.0, 0.0, 0.0, 0.0, 0.0, 0.0, 0.0, 0.0, 0.0, 0.0, 0.0, 0.0, 0.0, 0.0, 0.0, 0.0, 0.0, 0.0, 0.0, 0.0, 0.0, 0.0, 0.0])
me_curve_001.materials.append(mat_material)
me_curve_001.use_remesh_fix_poles = True
me_curve_001.use_remesh_preserve_attributes = False
me_curve_001.use_mirror_vertex_groups = False
me_curve_001.update()
me_curve_002 = bpy.data.meshes.new('Curve.002')
me_curve_002.from_pydata([(0.0001196, -0.005034, 0.0), (-0.0005579, -0.004989, 0.0), (-0.001208, -0.004856, 0.0), (-0.001824, -0.004642, 0.0), (-0.0024, -0.004353, 0.0), (-0.002931, -0.003994, 0.0), (-0.003411, -0.003573, 0.0), (-0.003833, -0.003094, 0.0), (-0.004191, -0.002563, 0.0), (-0.004481, -0.001987, 0.0), (-0.004695, -0.001371, 0.0), (-0.004827, -0.0007223, 0.0), (-0.004873, -4.557e-05, 0.0), (-0.004827, 0.0006318, 0.0), (-0.004695, 0.001281, 0.0), (-0.004481, 0.001897, 0.0), (-0.004191, 0.002474, 0.0), (-0.003833, 0.003005, 0.0), (-0.003411, 0.003484, 0.0), (-0.002931, 0.003906, 0.0), (-0.0024, 0.004264, 0.0), (-0.001824, 0.004554, 0.0), (-0.001208, 0.004768, 0.0), (-0.0005579, 0.0049, 0.0), (0.0001196, 0.004946, 0.0), (0.0007964, 0.0049, 0.0), (0.001446, 0.004768, 0.0), (0.002061, 0.004554, 0.0), (0.002637, 0.004264, 0.0), (0.003168, 0.003906, 0.0), (0.003647, 0.003484, 0.0), (0.004069, 0.003005, 0.0), (0.004428, 0.002474, 0.0), (0.004717, 0.001897, 0.0), (0.004931, 0.001281, 0.0), (0.005064, 0.0006318, 0.0), (0.005109, -4.557e-05, 0.0), (0.005064, -0.0007223, 0.0), (0.004931, -0.001371, 0.0), (0.004717, -0.001987, 0.0), (0.004428, -0.002563, 0.0), (0.004069, -0.003094, 0.0), (0.003647, -0.003573, 0.0), (0.003168, -0.003994, 0.0), (0.002637, -0.004353, 0.0), (0.002061, -0.004642, 0.0), (0.001446, -0.004856, 0.0), (0.0007964, -0.004989, 0.0), (0.0001196, 0.0004962, 0.0), (0.0001936, 0.0004913, 0.0), (0.0002644, 0.0004772, 0.0), (0.0003312, 0.0004544, 0.0), (0.0003935, 0.0004235, 0.0), (0.0004508, 0.000385, 0.0), (0.0005023, 0.0003396, 0.0), (0.0005476, 0.0002878, 0.0), (0.000586, 0.0002303, 0.0), (0.0006169, 0.0001676, 0.0), (0.0006397, 0.0001004, 0.0), (0.0006538, 2.91e-05, 0.0), (0.0006586, -4.557e-05, 0.0), (0.0006538, -0.0001196, 0.0), (0.0006397, -0.0001903, 0.0), (0.0006169, -0.0002572, 0.0), (0.000586, -0.0003195, 0.0), (0.0005476, -0.0003767, 0.0), (0.0005023, -0.0004283, 0.0), (0.0004508, -0.0004735, 0.0), (0.0003935, -0.0005119, 0.0), (0.0003312, -0.0005428, 0.0), (0.0002644, -0.0005656, 0.0), (0.0001936, -0.0005797, 0.0), (0.0001196, -0.0005845, 0.0), (4.489e-05, -0.0005797, 0.0), (-2.64e-05, -0.0005656, 0.0), (-9.368e-05, -0.0005428, 0.0), (-0.0001564, -0.0005119, 0.0), (-0.0002139, -0.0004735, 0.0), (-0.0002657, -0.0004283, 0.0), (-0.0003111, -0.0003767, 0.0), (-0.0003495, -0.0003195, 0.0), (-0.0003805, -0.0002572, 0.0), (-0.0004033, -0.0001903, 0.0), (-0.0004175, -0.0001196, 0.0), (-0.0004223, -4.557e-05, 0.0), (-0.0004175, 2.91e-05, 0.0), (-0.0004033, 0.0001004, 0.0), (-0.0003805, 0.0001676, 0.0), (-0.0003495, 0.0002303, 0.0), (-0.0003111, 0.0002878, 0.0), (-0.0002657, 0.0003396, 0.0), (-0.0002139, 0.000385, 0.0), (-0.0001564, 0.0004235, 0.0), (-9.368e-05, 0.0004544, 0.0), (-2.64e-05, 0.0004772, 0.0), (4.489e-05, 0.0004913, 0.0)], [(23, 24), (24, 25), (22, 23), (25, 26), (21, 22), (26, 27), (20, 21), (27, 28), (19, 20), (28, 29), (18, 19), (29, 30), (17, 18), (30, 31), (16, 17), (31, 32), (15, 16), (32, 33), (14, 15), (33, 34), (13, 14), (34, 35), (12, 13), (48, 95), (48, 49), (35, 36), (49, 50), (94, 95), (50, 51), (93, 94), (51, 52), (92, 93), (52, 53), (91, 92), (53, 54), (90, 91), (54, 55), (89, 90), (55, 56), (88, 89), (56, 57), (87, 88), (57, 58), (86, 87), (58, 59), (85, 86), (59, 60), (84, 85), (11, 12), (83, 84), (60, 61), (36, 37), (61, 62), (82, 83), (62, 63), (81, 82), (63, 64), (80, 81), (64, 65), (79, 80), (65, 66), (78, 79), (66, 67), (77, 78), (67, 68), (76, 77), (68, 69), (75, 76), (74, 75), (69, 70), (73, 74), (70, 71), (72, 73), (71, 72), (10, 11), (37, 38), (9, 10), (38, 39), (8, 9), (39, 40), (7, 8), (40, 41), (6, 7), (41, 42), (5, 6), (42, 43), (4, 5), (43, 44), (3, 4), (44, 45), (2, 3), (45, 46), (1, 2), (46, 47), (0, 1), (0, 47)], [])
_uv = me_curve_002.uv_layers.new(name='UVMap')
_uv.uv.foreach_set('vector', [])
me_curve_002.materials.append(mat_material)
me_curve_002.use_remesh_fix_poles = True
me_curve_002.use_remesh_preserve_attributes = False
me_curve_002.use_mirror_vertex_groups = False
me_curve_002.update()
me_curve_003 = bpy.data.meshes.new('Curve.003')
me_curve_003.from_pydata([(0.000653, 0.0007247, 0.0), (0.002564, 0.003752, 0.0), (0.002786, 0.003602, 0.0), (0.002998, 0.00344, 0.0), (0.0032, 0.003267, 0.0), (0.003391, 0.003083, 0.0), (0.003571, 0.002888, 0.0), (0.003738, 0.002683, 0.0), (0.003894, 0.002469, 0.0), (0.004038, 0.002247, 0.0), (0.004168, 0.002016, 0.0), (0.004285, 0.001777, 0.0), (0.004388, 0.001531, 0.0), (0.004477, 0.001278, 0.0), (0.00441, 0.001256, 0.0), (0.004225, 0.001197, 0.0), (0.003944, 0.001107, 0.0), (0.003593, 0.0009947, 0.0), (0.003195, 0.000867, 0.0), (0.002773, 0.0007318, 0.0), (0.00235, 0.0005966, 0.0), (0.001952, 0.0004689, 0.0), (0.001601, 0.0003564, 0.0), (0.00132, 0.0002667, 0.0), (0.001135, 0.0002073, 0.0), (0.001068, 0.0001858, 0.0), (0.001048, 0.0002427, 0.0), (0.001025, 0.0002976, 0.0), (0.0009987, 0.0003506, 0.0), (0.0009697, 0.0004014, 0.0), (0.000938, 0.0004501, 0.0), (0.0009038, 0.0004965, 0.0), (0.0008672, 0.0005407, 0.0), (0.0008283, 0.0005825, 0.0), (0.0007873, 0.0006219, 0.0), (0.0007443, 0.0006588, 0.0), (0.0006995, 0.0006931, 0.0)], [(0, 1), (1, 2), (2, 3), (3, 4), (4, 5), (5, 6), (6, 7), (7, 8), (8, 9), (9, 10), (10, 11), (11, 12), (12, 13), (13, 14), (14, 15), (15, 16), (16, 17), (17, 18), (18, 19), (19, 20), (0, 36), (35, 36), (34, 35), (33, 34), (20, 21), (32, 33), (31, 32), (30, 31), (21, 22), (29, 30), (28, 29), (22, 23), (27, 28), (26, 27), (23, 24), (25, 26), (24, 25)], [])
_uv = me_curve_003.uv_layers.new(name='UVMap')
_uv.uv.foreach_set('vector', [])
me_curve_003.materials.append(mat_material)
me_curve_003.use_remesh_fix_poles = True
me_curve_003.use_remesh_preserve_attributes = False
me_curve_003.use_mirror_vertex_groups = False
me_curve_003.update()
me_curve_004 = bpy.data.meshes.new('Curve.004')
me_curve_004.from_pydata([(-0.0004308, -0.0008808, 0.0), (-0.002313, -0.003925, 0.0), (-0.002537, -0.003778, 0.0), (-0.002751, -0.003619, 0.0), (-0.002954, -0.003447, 0.0), (-0.003147, -0.003265, 0.0), (-0.003329, -0.003072, 0.0), (-0.003499, -0.002869, 0.0), (-0.003657, -0.002657, 0.0), (-0.003802, -0.002436, 0.0), (-0.003935, -0.002206, 0.0), (-0.004054, -0.001968, 0.0), (-0.00416, -0.001723, 0.0), (-0.004252, -0.001471, 0.0), (-0.004185, -0.001448, 0.0), (-0.004, -0.001387, 0.0), (-0.003721, -0.001295, 0.0), (-0.00337, -0.001179, 0.0), (-0.002973, -0.001048, 0.0), (-0.002552, -0.000909, 0.0), (-0.002131, -0.0007699, 0.0), (-0.001733, -0.0006387, 0.0), (-0.001383, -0.000523, 0.0), (-0.001103, -0.0004307, 0.0), (-0.0009182, -0.0003696, 0.0), (-0.0008513, -0.0003475, 0.0), (-0.0008307, -0.0004043, 0.0), (-0.000807, -0.0004591, 0.0), (-0.0007804, -0.0005118, 0.0), (-0.000751, -0.0005623, 0.0), (-0.000719, -0.0006105, 0.0), (-0.0006844, -0.0006565, 0.0), (-0.0006474, -0.0007001, 0.0), (-0.0006082, -0.0007413, 0.0), (-0.0005667, -0.00078, 0.0), (-0.0005233, -0.0008162, 0.0), (-0.0004779, -0.0008498, 0.0)], [(24, 25), (25, 26), (23, 24), (26, 27), (22, 23), (27, 28), (28, 29), (21, 22), (29, 30), (30, 31), (20, 21), (31, 32), (32, 33), (33, 34), (19, 20), (34, 35), (35, 36), (0, 36), (0, 1), (18, 19), (17, 18), (16, 17), (15, 16), (14, 15), (13, 14), (12, 13), (11, 12), (10, 11), (9, 10), (8, 9), (7, 8), (6, 7), (5, 6), (4, 5), (3, 4), (2, 3), (1, 2)], [])
_uv = me_curve_004.uv_layers.new(name='UVMap')
_uv.uv.foreach_set('vector', [])
me_curve_004.materials.append(mat_material)
me_curve_004.use_remesh_fix_poles = True
me_curve_004.use_remesh_preserve_attributes = False
me_curve_004.use_mirror_vertex_groups = False
me_curve_004.update()

# ---- objects
ob_light = bpy.data.objects.new('Light', light_light)
ob_camera = bpy.data.objects.new('Camera', cam_camera)
ob_empty = bpy.data.objects.new('Empty', None)
ob_curve = bpy.data.objects.new('Curve', me_curve)
ob_curve_001 = bpy.data.objects.new('Curve.001', me_curve_001)
ob_curve_002 = bpy.data.objects.new('Curve.002', me_curve_002)
ob_curve_003 = bpy.data.objects.new('Curve.003', me_curve_003)
ob_curve_004 = bpy.data.objects.new('Curve.004', me_curve_004)

# ---- transforms, parenting, visibility, modifiers, constraints
ob_light.location = (4.076, 1.005, 5.904)
ob_light.rotation_euler = (0.6503, 0.05522, 1.866)
ob_light.lock_rotations_4d = False
ob_light.empty_display_type = 'ARROWS'
ob_light.color = (0.0, 0.0, 0.0, 0.0)
ob_light.lineart.crease_threshold = 0.0
ob_camera.location = (7.359, -6.926, 4.958)
ob_camera.rotation_euler = (1.109, 0.0, 0.8149)
ob_camera.lock_rotations_4d = False
ob_camera.empty_display_type = 'ARROWS'
ob_camera.color = (0.0, 0.0, 0.0, 0.0)
ob_camera.display_type = 'WIRE'
ob_camera.lineart.crease_threshold = 0.0
ob_empty.location = (0.0, -0.2225, 0.0)
ob_empty.empty_display_type = 'IMAGE'
ob_empty.empty_display_size = 5.457
ob_empty.empty_image_offset = (-0.5, -0.4581)
ob_empty.empty_image_depth = 'BACK'
ob_empty.empty_image_side = 'FRONT'
ob_empty.lineart.crease_threshold = 0.0
ob_curve.location = (0.0, -1.192e-07, 0.0)
ob_curve.scale = (599.3, 599.3, 2504.0)
ob_curve.lineart.crease_threshold = 0.0
ob_curve_001.location = (1.192e-07, 0.0, 0.0)
ob_curve_001.scale = (599.3, 599.3, 2504.0)
ob_curve_001.lineart.crease_threshold = 0.0
ob_curve_002.location = (0.0, 0.0, 0.0)
ob_curve_002.scale = (599.3, 599.3, 2504.0)
ob_curve_002.lineart.crease_threshold = 0.0
ob_curve_003.location = (0.0, -5.96e-08, 0.0)
ob_curve_003.scale = (599.3, 599.3, 2504.0)
ob_curve_003.lineart.crease_threshold = 0.0
ob_curve_004.location = (1.192e-07, 0.0, 0.0)
ob_curve_004.scale = (599.3, 599.3, 2504.0)
ob_curve_004.lineart.crease_threshold = 0.0

# ---- collection membership
col_collection.objects.link(ob_light)
col_collection.objects.link(ob_camera)
col_collection.objects.link(ob_empty)
col_icon150_svg.objects.link(ob_curve)
col_icon150_svg.objects.link(ob_curve_001)
col_icon150_svg.objects.link(ob_curve_002)
col_icon150_svg.objects.link(ob_curve_003)
col_icon150_svg.objects.link(ob_curve_004)

# ---- scene / render settings (as saved in the file)
scene.camera = ob_camera
scene.frame_start = 1; scene.frame_end = 250; scene.frame_set(1)
scene.render.engine = 'BLENDER_EEVEE_NEXT'
scene.cycles.use_denoising = False
scene.cycles.samples = 128
scene.cycles.sampling_pattern = 'TABULATED_SOBOL'
scene.cycles.use_adaptive_sampling = False
scene.cycles.use_light_tree = False
scene.view_settings.view_transform = 'Filmic'
bpy.context.view_layer.update()
